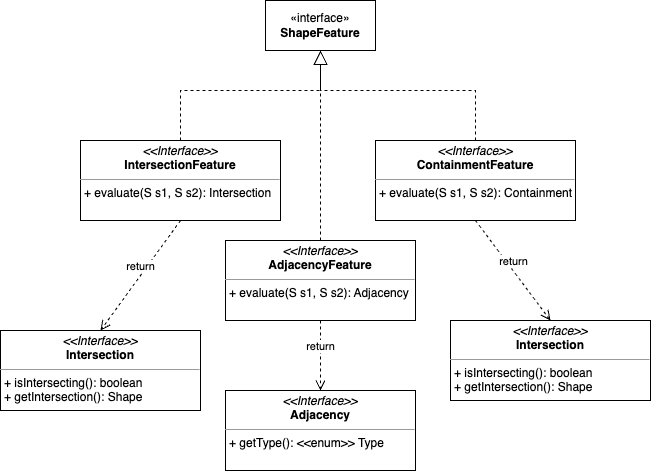

The diagram above was exported from draw.io. Its source (the exported page's mxGraphModel, read from the mxfile embedded in the PNG):
<mxGraphModel dx="1026" dy="743" grid="1" gridSize="10" guides="1" tooltips="1" connect="1" arrows="1" fold="1" page="1" pageScale="1" pageWidth="850" pageHeight="1100" math="0" shadow="0">
  <root>
    <mxCell id="0" />
    <mxCell id="1" parent="0" />
    <mxCell id="ONqrTvVEu7CuufVasLcY-17" value="&lt;p style=&quot;margin:0px;margin-top:4px;text-align:center;&quot;&gt;&lt;i&gt;&amp;lt;&amp;lt;Interface&amp;gt;&amp;gt;&lt;/i&gt;&lt;br&gt;&lt;b&gt;IntersectionFeature&lt;/b&gt;&lt;/p&gt;&lt;hr size=&quot;1&quot;&gt;&lt;p style=&quot;margin:0px;margin-left:4px;&quot;&gt;&lt;/p&gt;&lt;p style=&quot;margin:0px;margin-left:4px;&quot;&gt;+ evaluate(S s1, S s2): Intersection&lt;/p&gt;" style="verticalAlign=top;align=left;overflow=fill;fontSize=12;fontFamily=Helvetica;html=1;whiteSpace=wrap;" vertex="1" parent="1">
      <mxGeometry x="130" y="250" width="200" height="80" as="geometry" />
    </mxCell>
    <mxCell id="ONqrTvVEu7CuufVasLcY-18" value="&lt;p style=&quot;margin:0px;margin-top:4px;text-align:center;&quot;&gt;&lt;i&gt;&amp;lt;&amp;lt;Interface&amp;gt;&amp;gt;&lt;/i&gt;&lt;br&gt;&lt;b&gt;AdjacencyFeature&lt;/b&gt;&lt;/p&gt;&lt;hr size=&quot;1&quot;&gt;&lt;p style=&quot;margin:0px;margin-left:4px;&quot;&gt;&lt;/p&gt;&lt;p style=&quot;margin:0px;margin-left:4px;&quot;&gt;+ evaluate(S s1, S s2): Adjacency&lt;/p&gt;" style="verticalAlign=top;align=left;overflow=fill;fontSize=12;fontFamily=Helvetica;html=1;whiteSpace=wrap;" vertex="1" parent="1">
      <mxGeometry x="275" y="350" width="190" height="80" as="geometry" />
    </mxCell>
    <mxCell id="ONqrTvVEu7CuufVasLcY-19" value="&lt;p style=&quot;margin:0px;margin-top:4px;text-align:center;&quot;&gt;&lt;i&gt;&amp;lt;&amp;lt;Interface&amp;gt;&amp;gt;&lt;/i&gt;&lt;br&gt;&lt;b&gt;ContainmentFeature&lt;/b&gt;&lt;/p&gt;&lt;hr size=&quot;1&quot;&gt;&lt;p style=&quot;margin:0px;margin-left:4px;&quot;&gt;&lt;/p&gt;&lt;p style=&quot;margin:0px;margin-left:4px;&quot;&gt;+ evaluate(S s1, S s2): Containment&lt;/p&gt;" style="verticalAlign=top;align=left;overflow=fill;fontSize=12;fontFamily=Helvetica;html=1;whiteSpace=wrap;" vertex="1" parent="1">
      <mxGeometry x="425" y="250" width="200" height="80" as="geometry" />
    </mxCell>
    <mxCell id="ONqrTvVEu7CuufVasLcY-20" value="«interface»&lt;br&gt;&lt;b&gt;ShapeFeature&lt;/b&gt;" style="html=1;whiteSpace=wrap;" vertex="1" parent="1">
      <mxGeometry x="315" y="110" width="110" height="50" as="geometry" />
    </mxCell>
    <mxCell id="ONqrTvVEu7CuufVasLcY-25" value="" style="endArrow=block;dashed=1;endFill=0;endSize=12;html=1;rounded=0;entryX=0.5;entryY=1;entryDx=0;entryDy=0;exitX=0.5;exitY=0;exitDx=0;exitDy=0;" edge="1" parent="1" source="ONqrTvVEu7CuufVasLcY-17" target="ONqrTvVEu7CuufVasLcY-20">
      <mxGeometry width="160" relative="1" as="geometry">
        <mxPoint x="40" y="410" as="sourcePoint" />
        <mxPoint x="200" y="410" as="targetPoint" />
        <Array as="points">
          <mxPoint x="230" y="200" />
          <mxPoint x="370" y="200" />
        </Array>
      </mxGeometry>
    </mxCell>
    <mxCell id="ONqrTvVEu7CuufVasLcY-26" value="" style="endArrow=block;dashed=1;endFill=0;endSize=12;html=1;rounded=0;exitX=0.5;exitY=0;exitDx=0;exitDy=0;" edge="1" parent="1" source="ONqrTvVEu7CuufVasLcY-19">
      <mxGeometry width="160" relative="1" as="geometry">
        <mxPoint x="235" y="260" as="sourcePoint" />
        <mxPoint x="370" y="160" as="targetPoint" />
        <Array as="points">
          <mxPoint x="525" y="200" />
          <mxPoint x="370" y="200" />
        </Array>
      </mxGeometry>
    </mxCell>
    <mxCell id="ONqrTvVEu7CuufVasLcY-27" value="" style="endArrow=block;dashed=1;endFill=0;endSize=12;html=1;rounded=0;exitX=0.5;exitY=0;exitDx=0;exitDy=0;entryX=0.5;entryY=1;entryDx=0;entryDy=0;" edge="1" parent="1" source="ONqrTvVEu7CuufVasLcY-18" target="ONqrTvVEu7CuufVasLcY-20">
      <mxGeometry width="160" relative="1" as="geometry">
        <mxPoint x="535" y="260" as="sourcePoint" />
        <mxPoint x="380" y="170" as="targetPoint" />
        <Array as="points">
          <mxPoint x="370" y="200" />
        </Array>
      </mxGeometry>
    </mxCell>
    <mxCell id="ONqrTvVEu7CuufVasLcY-32" value="&lt;p style=&quot;margin:0px;margin-top:4px;text-align:center;&quot;&gt;&lt;i&gt;&amp;lt;&amp;lt;Interface&amp;gt;&amp;gt;&lt;/i&gt;&lt;br&gt;&lt;b&gt;Intersection&lt;/b&gt;&lt;/p&gt;&lt;hr size=&quot;1&quot;&gt;&lt;p style=&quot;margin:0px;margin-left:4px;&quot;&gt;&lt;/p&gt;&lt;p style=&quot;margin:0px;margin-left:4px;&quot;&gt;+ isIntersecting(): boolean&lt;/p&gt;&lt;p style=&quot;margin:0px;margin-left:4px;&quot;&gt;+ getIntersection(): Shape&lt;/p&gt;" style="verticalAlign=top;align=left;overflow=fill;fontSize=12;fontFamily=Helvetica;html=1;whiteSpace=wrap;" vertex="1" parent="1">
      <mxGeometry x="50" y="440" width="200" height="80" as="geometry" />
    </mxCell>
    <mxCell id="ONqrTvVEu7CuufVasLcY-34" value="&lt;p style=&quot;margin:0px;margin-top:4px;text-align:center;&quot;&gt;&lt;i&gt;&amp;lt;&amp;lt;Interface&amp;gt;&amp;gt;&lt;/i&gt;&lt;br&gt;&lt;b&gt;Adjacency&lt;/b&gt;&lt;/p&gt;&lt;hr size=&quot;1&quot;&gt;&lt;p style=&quot;margin:0px;margin-left:4px;&quot;&gt;&lt;/p&gt;&lt;p style=&quot;margin:0px;margin-left:4px;&quot;&gt;+ getType(): &amp;lt;&amp;lt;enum&amp;gt;&amp;gt; Type&lt;/p&gt;" style="verticalAlign=top;align=left;overflow=fill;fontSize=12;fontFamily=Helvetica;html=1;whiteSpace=wrap;" vertex="1" parent="1">
      <mxGeometry x="275" y="500" width="190" height="80" as="geometry" />
    </mxCell>
    <mxCell id="ONqrTvVEu7CuufVasLcY-36" value="&lt;p style=&quot;margin:0px;margin-top:4px;text-align:center;&quot;&gt;&lt;i&gt;&amp;lt;&amp;lt;Interface&amp;gt;&amp;gt;&lt;/i&gt;&lt;br&gt;&lt;b&gt;Intersection&lt;/b&gt;&lt;/p&gt;&lt;hr size=&quot;1&quot;&gt;&lt;p style=&quot;margin:0px;margin-left:4px;&quot;&gt;&lt;/p&gt;&lt;p style=&quot;margin:0px;margin-left:4px;&quot;&gt;+ isIntersecting(): boolean&lt;/p&gt;&lt;p style=&quot;margin:0px;margin-left:4px;&quot;&gt;+ getIntersection(): Shape&lt;/p&gt;" style="verticalAlign=top;align=left;overflow=fill;fontSize=12;fontFamily=Helvetica;html=1;whiteSpace=wrap;" vertex="1" parent="1">
      <mxGeometry x="500" y="430" width="200" height="80" as="geometry" />
    </mxCell>
    <mxCell id="ONqrTvVEu7CuufVasLcY-39" value="return" style="html=1;verticalAlign=bottom;endArrow=open;dashed=1;endSize=8;curved=0;rounded=0;exitX=0.5;exitY=1;exitDx=0;exitDy=0;entryX=0.5;entryY=0;entryDx=0;entryDy=0;" edge="1" parent="1" source="ONqrTvVEu7CuufVasLcY-17" target="ONqrTvVEu7CuufVasLcY-32">
      <mxGeometry relative="1" as="geometry">
        <mxPoint x="120" y="600" as="sourcePoint" />
        <mxPoint x="40" y="600" as="targetPoint" />
      </mxGeometry>
    </mxCell>
    <mxCell id="ONqrTvVEu7CuufVasLcY-40" value="return" style="html=1;verticalAlign=bottom;endArrow=open;dashed=1;endSize=8;curved=0;rounded=0;exitX=0.5;exitY=1;exitDx=0;exitDy=0;entryX=0.5;entryY=0;entryDx=0;entryDy=0;" edge="1" parent="1" source="ONqrTvVEu7CuufVasLcY-18" target="ONqrTvVEu7CuufVasLcY-34">
      <mxGeometry relative="1" as="geometry">
        <mxPoint x="240" y="340" as="sourcePoint" />
        <mxPoint x="160" y="450" as="targetPoint" />
      </mxGeometry>
    </mxCell>
    <mxCell id="ONqrTvVEu7CuufVasLcY-41" value="return" style="html=1;verticalAlign=bottom;endArrow=open;dashed=1;endSize=8;curved=0;rounded=0;exitX=0.5;exitY=1;exitDx=0;exitDy=0;entryX=0.5;entryY=0;entryDx=0;entryDy=0;" edge="1" parent="1" source="ONqrTvVEu7CuufVasLcY-19" target="ONqrTvVEu7CuufVasLcY-36">
      <mxGeometry relative="1" as="geometry">
        <mxPoint x="380" y="440" as="sourcePoint" />
        <mxPoint x="380" y="510" as="targetPoint" />
      </mxGeometry>
    </mxCell>
  </root>
</mxGraphModel>